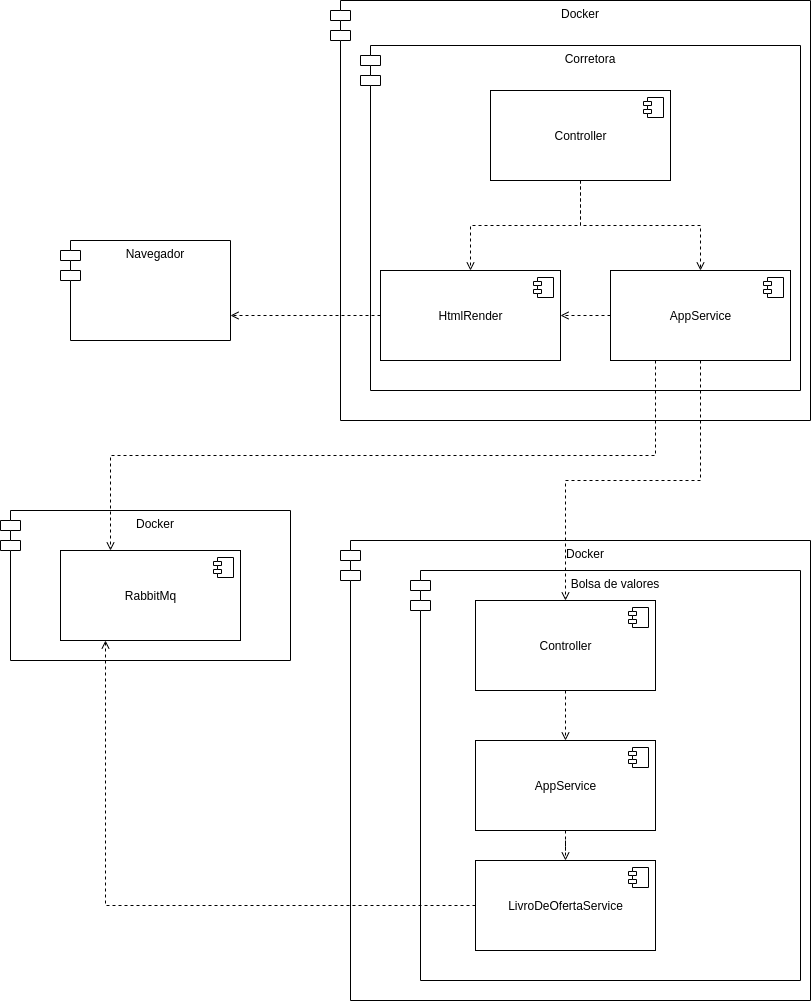

The diagram above was exported from draw.io. Its source (the exported page's mxGraphModel, read from the mxfile embedded in the PNG):
<mxGraphModel dx="1106" dy="981" grid="1" gridSize="10" guides="1" tooltips="1" connect="1" arrows="1" fold="1" page="1" pageScale="1" pageWidth="850" pageHeight="1100" math="0" shadow="0">
  <root>
    <mxCell id="0" />
    <mxCell id="1" parent="0" />
    <mxCell id="-d_xEZ3a75MNCaXZSH0U-22" value="Docker" style="shape=module;align=left;spacingLeft=20;align=center;verticalAlign=top;" vertex="1" parent="1">
      <mxGeometry x="370" y="560" width="470" height="460" as="geometry" />
    </mxCell>
    <mxCell id="-d_xEZ3a75MNCaXZSH0U-38" value="Bolsa de valores" style="shape=module;align=left;spacingLeft=20;align=center;verticalAlign=top;" vertex="1" parent="1">
      <mxGeometry x="440" y="590" width="390" height="410" as="geometry" />
    </mxCell>
    <mxCell id="QkaIF56bCSmLJgJ97o8a-14" value="Docker" style="shape=module;align=left;spacingLeft=20;align=center;verticalAlign=top;" parent="1" vertex="1">
      <mxGeometry x="30" y="530" width="290" height="150" as="geometry" />
    </mxCell>
    <mxCell id="QkaIF56bCSmLJgJ97o8a-12" value="RabbitMq" style="html=1;dropTarget=0;" parent="1" vertex="1">
      <mxGeometry x="90" y="570" width="180" height="90" as="geometry" />
    </mxCell>
    <mxCell id="QkaIF56bCSmLJgJ97o8a-13" value="" style="shape=module;jettyWidth=8;jettyHeight=4;" parent="QkaIF56bCSmLJgJ97o8a-12" vertex="1">
      <mxGeometry x="1" width="20" height="20" relative="1" as="geometry">
        <mxPoint x="-27" y="7" as="offset" />
      </mxGeometry>
    </mxCell>
    <mxCell id="QkaIF56bCSmLJgJ97o8a-15" value="Docker" style="shape=module;align=left;spacingLeft=20;align=center;verticalAlign=top;" parent="1" vertex="1">
      <mxGeometry x="360" y="20" width="480" height="420" as="geometry" />
    </mxCell>
    <mxCell id="-d_xEZ3a75MNCaXZSH0U-9" value="Corretora" style="shape=module;align=left;spacingLeft=20;align=center;verticalAlign=top;" vertex="1" parent="1">
      <mxGeometry x="390" y="65" width="440" height="345" as="geometry" />
    </mxCell>
    <mxCell id="-d_xEZ3a75MNCaXZSH0U-14" value="" style="edgeStyle=orthogonalEdgeStyle;rounded=0;orthogonalLoop=1;jettySize=auto;html=1;dashed=1;endArrow=open;endFill=0;" edge="1" parent="1" source="-d_xEZ3a75MNCaXZSH0U-10" target="-d_xEZ3a75MNCaXZSH0U-12">
      <mxGeometry relative="1" as="geometry" />
    </mxCell>
    <mxCell id="-d_xEZ3a75MNCaXZSH0U-18" style="edgeStyle=orthogonalEdgeStyle;rounded=0;orthogonalLoop=1;jettySize=auto;html=1;exitX=0.5;exitY=1;exitDx=0;exitDy=0;entryX=0.5;entryY=0;entryDx=0;entryDy=0;dashed=1;endArrow=open;endFill=0;" edge="1" parent="1" source="-d_xEZ3a75MNCaXZSH0U-10" target="-d_xEZ3a75MNCaXZSH0U-15">
      <mxGeometry relative="1" as="geometry" />
    </mxCell>
    <mxCell id="-d_xEZ3a75MNCaXZSH0U-10" value="Controller" style="html=1;dropTarget=0;" vertex="1" parent="1">
      <mxGeometry x="520" y="110" width="180" height="90" as="geometry" />
    </mxCell>
    <mxCell id="-d_xEZ3a75MNCaXZSH0U-11" value="" style="shape=module;jettyWidth=8;jettyHeight=4;" vertex="1" parent="-d_xEZ3a75MNCaXZSH0U-10">
      <mxGeometry x="1" width="20" height="20" relative="1" as="geometry">
        <mxPoint x="-27" y="7" as="offset" />
      </mxGeometry>
    </mxCell>
    <mxCell id="-d_xEZ3a75MNCaXZSH0U-27" style="edgeStyle=orthogonalEdgeStyle;rounded=0;orthogonalLoop=1;jettySize=auto;html=1;exitX=0.5;exitY=1;exitDx=0;exitDy=0;dashed=1;endArrow=open;endFill=0;" edge="1" parent="1" source="-d_xEZ3a75MNCaXZSH0U-12" target="-d_xEZ3a75MNCaXZSH0U-25">
      <mxGeometry relative="1" as="geometry" />
    </mxCell>
    <mxCell id="-d_xEZ3a75MNCaXZSH0U-35" style="edgeStyle=orthogonalEdgeStyle;rounded=0;orthogonalLoop=1;jettySize=auto;html=1;exitX=0.25;exitY=1;exitDx=0;exitDy=0;dashed=1;endArrow=open;endFill=0;" edge="1" parent="1" source="-d_xEZ3a75MNCaXZSH0U-12">
      <mxGeometry relative="1" as="geometry">
        <mxPoint x="140" y="570" as="targetPoint" />
      </mxGeometry>
    </mxCell>
    <mxCell id="-d_xEZ3a75MNCaXZSH0U-37" style="edgeStyle=orthogonalEdgeStyle;rounded=0;orthogonalLoop=1;jettySize=auto;html=1;exitX=0;exitY=0.5;exitDx=0;exitDy=0;entryX=1;entryY=0.5;entryDx=0;entryDy=0;dashed=1;endArrow=open;endFill=0;" edge="1" parent="1" source="-d_xEZ3a75MNCaXZSH0U-12" target="-d_xEZ3a75MNCaXZSH0U-15">
      <mxGeometry relative="1" as="geometry" />
    </mxCell>
    <mxCell id="-d_xEZ3a75MNCaXZSH0U-12" value="AppService" style="html=1;dropTarget=0;" vertex="1" parent="1">
      <mxGeometry x="640" y="290" width="180" height="90" as="geometry" />
    </mxCell>
    <mxCell id="-d_xEZ3a75MNCaXZSH0U-13" value="" style="shape=module;jettyWidth=8;jettyHeight=4;" vertex="1" parent="-d_xEZ3a75MNCaXZSH0U-12">
      <mxGeometry x="1" width="20" height="20" relative="1" as="geometry">
        <mxPoint x="-27" y="7" as="offset" />
      </mxGeometry>
    </mxCell>
    <mxCell id="-d_xEZ3a75MNCaXZSH0U-36" style="edgeStyle=orthogonalEdgeStyle;rounded=0;orthogonalLoop=1;jettySize=auto;html=1;exitX=0;exitY=0.5;exitDx=0;exitDy=0;entryX=1;entryY=0.75;entryDx=0;entryDy=0;dashed=1;endArrow=open;endFill=0;" edge="1" parent="1" source="-d_xEZ3a75MNCaXZSH0U-15" target="-d_xEZ3a75MNCaXZSH0U-19">
      <mxGeometry relative="1" as="geometry" />
    </mxCell>
    <mxCell id="-d_xEZ3a75MNCaXZSH0U-15" value="HtmlRender" style="html=1;dropTarget=0;" vertex="1" parent="1">
      <mxGeometry x="410" y="290" width="180" height="90" as="geometry" />
    </mxCell>
    <mxCell id="-d_xEZ3a75MNCaXZSH0U-16" value="" style="shape=module;jettyWidth=8;jettyHeight=4;" vertex="1" parent="-d_xEZ3a75MNCaXZSH0U-15">
      <mxGeometry x="1" width="20" height="20" relative="1" as="geometry">
        <mxPoint x="-27" y="7" as="offset" />
      </mxGeometry>
    </mxCell>
    <mxCell id="-d_xEZ3a75MNCaXZSH0U-19" value="Navegador" style="shape=module;align=left;spacingLeft=20;align=center;verticalAlign=top;" vertex="1" parent="1">
      <mxGeometry x="90" y="260" width="170" height="100" as="geometry" />
    </mxCell>
    <mxCell id="-d_xEZ3a75MNCaXZSH0U-32" style="edgeStyle=orthogonalEdgeStyle;rounded=0;orthogonalLoop=1;jettySize=auto;html=1;exitX=0.5;exitY=1;exitDx=0;exitDy=0;entryX=0.5;entryY=0;entryDx=0;entryDy=0;dashed=1;endArrow=open;endFill=0;" edge="1" parent="1" source="-d_xEZ3a75MNCaXZSH0U-25" target="-d_xEZ3a75MNCaXZSH0U-28">
      <mxGeometry relative="1" as="geometry" />
    </mxCell>
    <mxCell id="-d_xEZ3a75MNCaXZSH0U-25" value="Controller" style="html=1;dropTarget=0;" vertex="1" parent="1">
      <mxGeometry x="505" y="620" width="180" height="90" as="geometry" />
    </mxCell>
    <mxCell id="-d_xEZ3a75MNCaXZSH0U-26" value="" style="shape=module;jettyWidth=8;jettyHeight=4;" vertex="1" parent="-d_xEZ3a75MNCaXZSH0U-25">
      <mxGeometry x="1" width="20" height="20" relative="1" as="geometry">
        <mxPoint x="-27" y="7" as="offset" />
      </mxGeometry>
    </mxCell>
    <mxCell id="-d_xEZ3a75MNCaXZSH0U-33" style="edgeStyle=orthogonalEdgeStyle;rounded=0;orthogonalLoop=1;jettySize=auto;html=1;exitX=0.5;exitY=1;exitDx=0;exitDy=0;dashed=1;endArrow=open;endFill=0;" edge="1" parent="1" source="-d_xEZ3a75MNCaXZSH0U-28" target="-d_xEZ3a75MNCaXZSH0U-30">
      <mxGeometry relative="1" as="geometry" />
    </mxCell>
    <mxCell id="-d_xEZ3a75MNCaXZSH0U-28" value="AppService" style="html=1;dropTarget=0;" vertex="1" parent="1">
      <mxGeometry x="505" y="760" width="180" height="90" as="geometry" />
    </mxCell>
    <mxCell id="-d_xEZ3a75MNCaXZSH0U-29" value="" style="shape=module;jettyWidth=8;jettyHeight=4;" vertex="1" parent="-d_xEZ3a75MNCaXZSH0U-28">
      <mxGeometry x="1" width="20" height="20" relative="1" as="geometry">
        <mxPoint x="-27" y="7" as="offset" />
      </mxGeometry>
    </mxCell>
    <mxCell id="-d_xEZ3a75MNCaXZSH0U-34" style="edgeStyle=orthogonalEdgeStyle;rounded=0;orthogonalLoop=1;jettySize=auto;html=1;exitX=0;exitY=0.5;exitDx=0;exitDy=0;entryX=0.25;entryY=1;entryDx=0;entryDy=0;dashed=1;endArrow=open;endFill=0;" edge="1" parent="1" source="-d_xEZ3a75MNCaXZSH0U-30" target="QkaIF56bCSmLJgJ97o8a-12">
      <mxGeometry relative="1" as="geometry" />
    </mxCell>
    <mxCell id="-d_xEZ3a75MNCaXZSH0U-30" value="LivroDeOfertaService" style="html=1;dropTarget=0;" vertex="1" parent="1">
      <mxGeometry x="505" y="880" width="180" height="90" as="geometry" />
    </mxCell>
    <mxCell id="-d_xEZ3a75MNCaXZSH0U-31" value="" style="shape=module;jettyWidth=8;jettyHeight=4;" vertex="1" parent="-d_xEZ3a75MNCaXZSH0U-30">
      <mxGeometry x="1" width="20" height="20" relative="1" as="geometry">
        <mxPoint x="-27" y="7" as="offset" />
      </mxGeometry>
    </mxCell>
  </root>
</mxGraphModel>